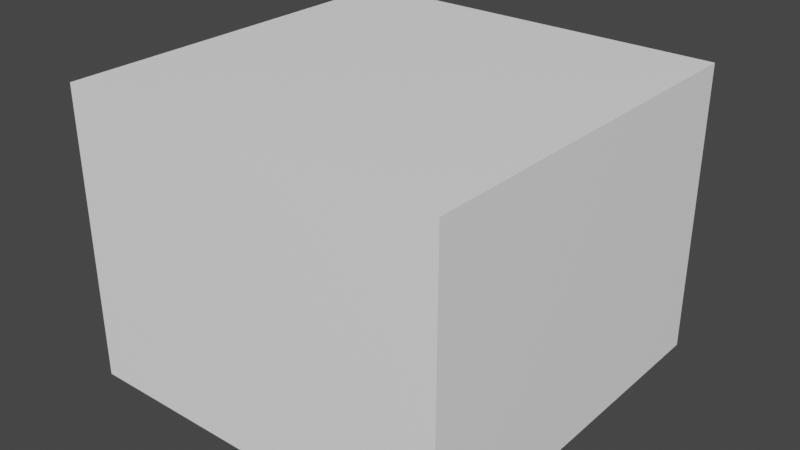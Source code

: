 # Source: ground.blend  (saved by Blender 3.6.13; exported with 4.5.12 LTS)
import bpy
from mathutils import Matrix  # noqa: F401  (used for matrix-valued properties, if any)

bpy.ops.wm.read_factory_settings(use_empty=True)
scene = bpy.context.scene
scene.name = 'Scene'

# ---- collections
col_collection = bpy.data.collections.new('Collection'); scene.collection.children.link(col_collection)

# ---- materials (node trees are filled in below, after node groups)
mat_material_002 = bpy.data.materials.new('Material.002')
mat_material_002.use_transparent_shadow = False

# ---- material node trees
mat_material_002.use_nodes = True; mat_material_002.node_tree.nodes.clear()
_N = mat_material_002.node_tree.nodes; _L = mat_material_002.node_tree.links
n0 = _N.new('ShaderNodeBsdfPrincipled'); n0.name = 'Principled BSDF'; n0.location = (10, 300)
n0.distribution = 'GGX'
n0.subsurface_method = 'RANDOM_WALK_SKIN'
n0.inputs[0].default_value = (1.0, 1.0, 1.0, 1.0)
n0.inputs[3].default_value = 1.45
n0.inputs[27].default_value = (0.0, 0.0, 0.0, 1.0)
n0.inputs[28].default_value = 1.0
n1 = _N.new('ShaderNodeOutputMaterial'); n1.name = 'Material Output'; n1.location = (300, 300)
_L.new(n0.outputs[0], n1.inputs[0])
n1.is_active_output = True

# ---- world
world_world = bpy.data.worlds.new('World'); scene.world = world_world
world_world.use_nodes = True; world_world.node_tree.nodes.clear()
_N = world_world.node_tree.nodes; _L = world_world.node_tree.links
n0 = _N.new('ShaderNodeOutputWorld'); n0.name = 'World Output'; n0.location = (300, 300)
n1 = _N.new('ShaderNodeBackground'); n1.name = 'Background'; n1.location = (10, 300)
n1.inputs[0].default_value = (0.05088, 0.05088, 0.05088, 1.0)
_L.new(n1.outputs[0], n0.inputs[0])
n0.is_active_output = True
world_world.color = (0.05088, 0.05088, 0.05088)
world_world.use_sun_shadow = False
world_world.sun_shadow_jitter_overblur = 0.0

# ---- meshes
me_cube_001 = bpy.data.meshes.new('Cube.001')
me_cube_001.from_pydata([(-1.0, -1.0, -1.5), (-1.0, -1.0, 0.0), (-1.0, 1.0, -1.5), (-1.0, 1.0, 0.0), (1.0, -1.0, -1.5), (1.0, -1.0, 0.0), (1.0, 1.0, -1.5), (1.0, 1.0, 0.0)], [], [(0, 1, 3, 2), (2, 3, 7, 6), (6, 7, 5, 4), (4, 5, 1, 0), (2, 6, 4, 0), (7, 3, 1, 5)])
_uv = me_cube_001.uv_layers.new(name='UVMap')
_uv.uv.foreach_set('vector', [0.375, 0.0, 0.625, 0.0, 0.625, 0.25, 0.375, 0.25, 0.375, 0.25, 0.625, 0.25, 0.625, 0.5, 0.375, 0.5, 0.375, 0.5, 0.625, 0.5, 0.625, 0.75, 0.375, 0.75, 0.375, 0.75, 0.625, 0.75, 0.625, 1.0, 0.375, 1.0, 0.125, 0.5, 0.375, 0.5, 0.375, 0.75, 0.125, 0.75, 0.625, 0.5, 0.875, 0.5, 0.875, 0.75, 0.625, 0.75])
me_cube_001.materials.append(mat_material_002)
me_cube_001.update()

# ---- objects
ob_cube = bpy.data.objects.new('Cube', me_cube_001)

# ---- transforms, parenting, visibility, modifiers, constraints
ob_cube.location = (0.0, 0.0, 0.0)

# ---- collection membership
col_collection.objects.link(ob_cube)

# ---- scene / render settings (as saved in the file)
scene.frame_start = 1; scene.frame_end = 250; scene.frame_set(1)
scene.render.engine = 'BLENDER_EEVEE_NEXT'
scene.cycles.sampling_pattern = 'TABULATED_SOBOL'
scene.view_settings.view_transform = 'Filmic'
bpy.context.view_layer.update()

# ---- added for rendering (the .blend has no active camera and no usable light): camera, sun
cam_auto = bpy.data.cameras.new('AutoCamera')
cam_auto.lens = 50.0
cam_auto.sensor_width = 36.0
cam_auto.clip_end = 1000.0
ob_auto_camera = bpy.data.objects.new('AutoCamera', cam_auto)
scene.collection.objects.link(ob_auto_camera)
ob_auto_camera.location = (2.96216, -3.5546, 1.61973)
ob_auto_camera.rotation_euler = (1.09748, -7.21219e-08, 0.694738)
scene.camera = ob_auto_camera
light_auto_sun = bpy.data.lights.new('AutoSun', 'SUN')
light_auto_sun.energy = 3.0
light_auto_sun.angle = 0.0523599
ob_auto_sun = bpy.data.objects.new('AutoSun', light_auto_sun)
scene.collection.objects.link(ob_auto_sun)
ob_auto_sun.rotation_euler = (0.872665, 0.174533, 0.523599)
bpy.context.view_layer.update()
